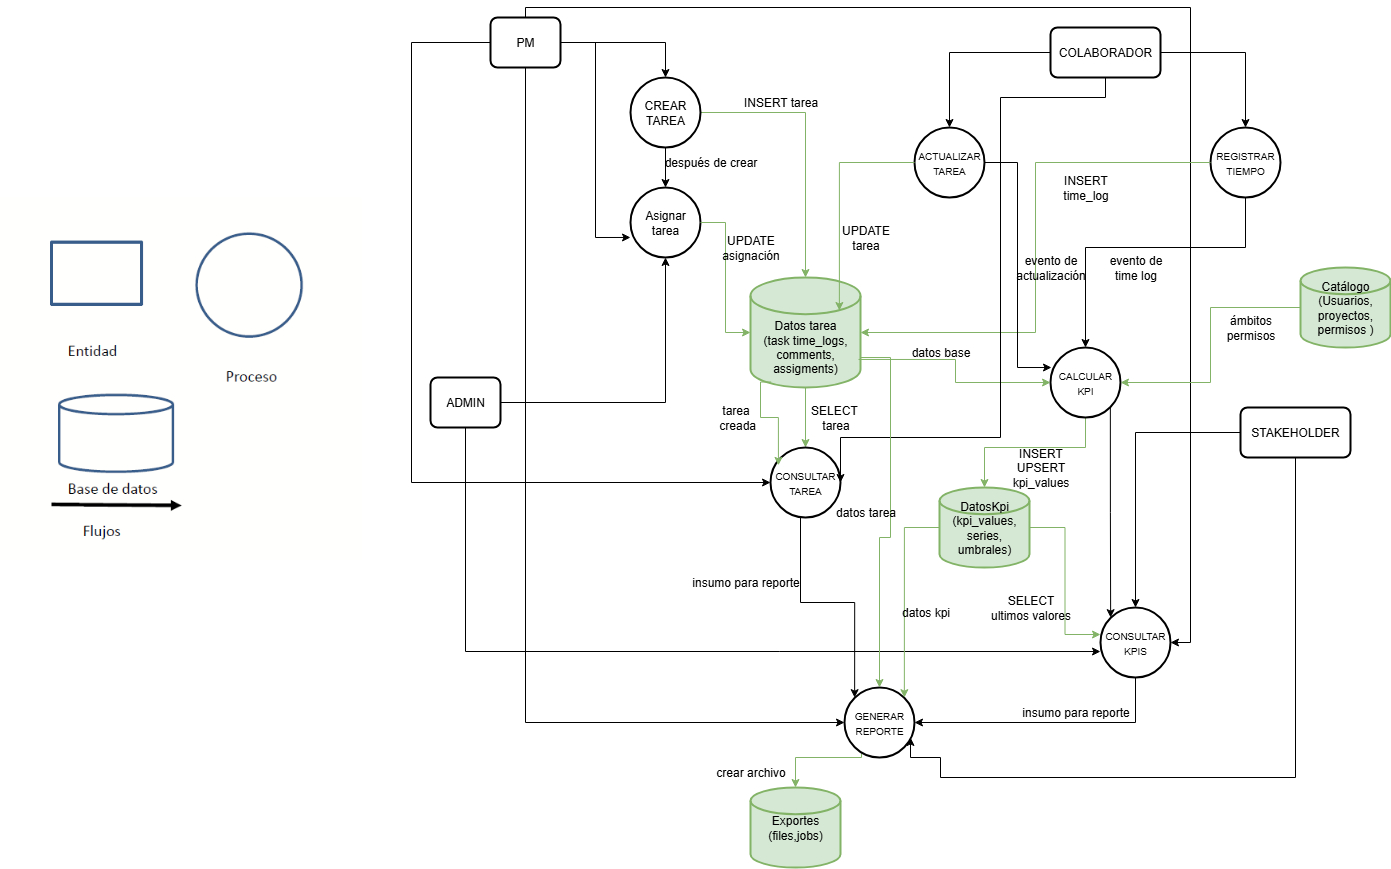

The diagram above was exported from draw.io. Its source (the exported page's mxGraphModel, read from the mxfile embedded in the PNG):
<mxGraphModel dx="2733" dy="993" grid="1" gridSize="10" guides="1" tooltips="1" connect="1" arrows="1" fold="1" page="1" pageScale="1" pageWidth="827" pageHeight="1169" math="0" shadow="0">
  <root>
    <mxCell id="0" />
    <mxCell id="1" parent="0" />
    <mxCell id="sVb7uOd2HptD_cxsca8b-28" style="edgeStyle=orthogonalEdgeStyle;rounded=0;orthogonalLoop=1;jettySize=auto;html=1;fillColor=#d5e8d4;strokeColor=#82b366;" parent="1" source="sVb7uOd2HptD_cxsca8b-1" target="sVb7uOd2HptD_cxsca8b-26" edge="1">
      <mxGeometry relative="1" as="geometry" />
    </mxCell>
    <mxCell id="sVb7uOd2HptD_cxsca8b-1" value="&lt;div&gt;&lt;font class=&quot;default_cursor_land&quot;&gt;&lt;br&gt;&lt;/font&gt;&lt;/div&gt;&lt;font class=&quot;default_cursor_land&quot;&gt;&lt;div&gt;&lt;font class=&quot;default_cursor_land&quot;&gt;&lt;br&gt;&lt;/font&gt;&lt;/div&gt;Datos tarea&lt;br&gt;(task time_logs, comments, assigments)&lt;/font&gt;" style="strokeWidth=2;html=1;shape=mxgraph.flowchart.database;whiteSpace=wrap;fillColor=#d5e8d4;strokeColor=#82b366;" parent="1" vertex="1">
      <mxGeometry x="180" y="320" width="110" height="110" as="geometry" />
    </mxCell>
    <mxCell id="sVb7uOd2HptD_cxsca8b-27" style="edgeStyle=orthogonalEdgeStyle;rounded=0;orthogonalLoop=1;jettySize=auto;html=1;entryX=0;entryY=0.5;entryDx=0;entryDy=0;entryPerimeter=0;" parent="1" source="sVb7uOd2HptD_cxsca8b-2" target="sVb7uOd2HptD_cxsca8b-26" edge="1">
      <mxGeometry relative="1" as="geometry">
        <mxPoint x="180" y="525" as="targetPoint" />
        <Array as="points">
          <mxPoint x="-159" y="85" />
          <mxPoint x="-159" y="525" />
        </Array>
      </mxGeometry>
    </mxCell>
    <mxCell id="sVb7uOd2HptD_cxsca8b-42" style="edgeStyle=orthogonalEdgeStyle;rounded=0;orthogonalLoop=1;jettySize=auto;html=1;" parent="1" source="sVb7uOd2HptD_cxsca8b-2" target="sVb7uOd2HptD_cxsca8b-39" edge="1">
      <mxGeometry relative="1" as="geometry">
        <mxPoint x="-120" y="680" as="targetPoint" />
        <Array as="points">
          <mxPoint x="-45" y="50" />
          <mxPoint x="620" y="50" />
          <mxPoint x="620" y="685" />
        </Array>
      </mxGeometry>
    </mxCell>
    <mxCell id="sVb7uOd2HptD_cxsca8b-2" value="PM" style="rounded=1;whiteSpace=wrap;html=1;absoluteArcSize=1;arcSize=14;strokeWidth=2;" parent="1" vertex="1">
      <mxGeometry x="-80" y="60" width="70" height="50" as="geometry" />
    </mxCell>
    <mxCell id="sVb7uOd2HptD_cxsca8b-24" style="edgeStyle=orthogonalEdgeStyle;rounded=0;orthogonalLoop=1;jettySize=auto;html=1;" parent="1" source="sVb7uOd2HptD_cxsca8b-5" target="sVb7uOd2HptD_cxsca8b-14" edge="1">
      <mxGeometry relative="1" as="geometry" />
    </mxCell>
    <mxCell id="sVb7uOd2HptD_cxsca8b-5" value="COLABORADOR" style="rounded=1;whiteSpace=wrap;html=1;absoluteArcSize=1;arcSize=14;strokeWidth=2;" parent="1" vertex="1">
      <mxGeometry x="480" y="70" width="110" height="50" as="geometry" />
    </mxCell>
    <mxCell id="sVb7uOd2HptD_cxsca8b-6" value="ADMIN" style="rounded=1;whiteSpace=wrap;html=1;absoluteArcSize=1;arcSize=14;strokeWidth=2;" parent="1" vertex="1">
      <mxGeometry x="-140" y="420" width="70" height="50" as="geometry" />
    </mxCell>
    <mxCell id="sVb7uOd2HptD_cxsca8b-10" value="Catálogo (Usuarios, proyectos, permisos )" style="strokeWidth=2;html=1;shape=mxgraph.flowchart.database;whiteSpace=wrap;fillColor=#d5e8d4;strokeColor=#82b366;" parent="1" vertex="1">
      <mxGeometry x="730" y="310" width="90" height="80" as="geometry" />
    </mxCell>
    <mxCell id="sVb7uOd2HptD_cxsca8b-21" style="edgeStyle=orthogonalEdgeStyle;rounded=0;orthogonalLoop=1;jettySize=auto;html=1;fillColor=#d5e8d4;strokeColor=#82b366;" parent="1" source="sVb7uOd2HptD_cxsca8b-11" target="sVb7uOd2HptD_cxsca8b-1" edge="1">
      <mxGeometry relative="1" as="geometry" />
    </mxCell>
    <mxCell id="sVb7uOd2HptD_cxsca8b-11" value="CREAR TAREA" style="strokeWidth=2;html=1;shape=mxgraph.flowchart.start_1;whiteSpace=wrap;" parent="1" vertex="1">
      <mxGeometry x="60" y="120" width="70" height="70" as="geometry" />
    </mxCell>
    <mxCell id="sVb7uOd2HptD_cxsca8b-13" value="Asignar tarea" style="strokeWidth=2;html=1;shape=mxgraph.flowchart.start_1;whiteSpace=wrap;" parent="1" vertex="1">
      <mxGeometry x="60" y="230" width="70" height="70" as="geometry" />
    </mxCell>
    <mxCell id="sVb7uOd2HptD_cxsca8b-14" value="&lt;font style=&quot;font-size: 10px;&quot;&gt;ACTUALIZAR TAREA&lt;/font&gt;" style="strokeWidth=2;html=1;shape=mxgraph.flowchart.start_1;whiteSpace=wrap;" parent="1" vertex="1">
      <mxGeometry x="344" y="170" width="70" height="70" as="geometry" />
    </mxCell>
    <mxCell id="sVb7uOd2HptD_cxsca8b-32" style="edgeStyle=orthogonalEdgeStyle;rounded=0;orthogonalLoop=1;jettySize=auto;html=1;" parent="1" source="sVb7uOd2HptD_cxsca8b-15" target="sVb7uOd2HptD_cxsca8b-30" edge="1">
      <mxGeometry relative="1" as="geometry">
        <Array as="points">
          <mxPoint x="675" y="290" />
          <mxPoint x="515" y="290" />
        </Array>
      </mxGeometry>
    </mxCell>
    <mxCell id="sVb7uOd2HptD_cxsca8b-15" value="&lt;span class=&quot;default_cursor_land&quot; style=&quot;font-size: 10px;&quot;&gt;REGISTRAR TIEMPO&lt;/span&gt;" style="strokeWidth=2;html=1;shape=mxgraph.flowchart.start_1;whiteSpace=wrap;" parent="1" vertex="1">
      <mxGeometry x="640" y="170" width="70" height="70" as="geometry" />
    </mxCell>
    <mxCell id="sVb7uOd2HptD_cxsca8b-18" style="edgeStyle=orthogonalEdgeStyle;rounded=0;orthogonalLoop=1;jettySize=auto;html=1;entryX=0.5;entryY=0;entryDx=0;entryDy=0;entryPerimeter=0;" parent="1" source="sVb7uOd2HptD_cxsca8b-2" target="sVb7uOd2HptD_cxsca8b-11" edge="1">
      <mxGeometry relative="1" as="geometry" />
    </mxCell>
    <mxCell id="sVb7uOd2HptD_cxsca8b-19" style="edgeStyle=orthogonalEdgeStyle;rounded=0;orthogonalLoop=1;jettySize=auto;html=1;entryX=0;entryY=0.714;entryDx=0;entryDy=0;entryPerimeter=0;" parent="1" source="sVb7uOd2HptD_cxsca8b-2" target="sVb7uOd2HptD_cxsca8b-13" edge="1">
      <mxGeometry relative="1" as="geometry" />
    </mxCell>
    <mxCell id="sVb7uOd2HptD_cxsca8b-20" style="edgeStyle=orthogonalEdgeStyle;rounded=0;orthogonalLoop=1;jettySize=auto;html=1;entryX=0.5;entryY=1;entryDx=0;entryDy=0;entryPerimeter=0;" parent="1" source="sVb7uOd2HptD_cxsca8b-6" target="sVb7uOd2HptD_cxsca8b-13" edge="1">
      <mxGeometry relative="1" as="geometry" />
    </mxCell>
    <mxCell id="sVb7uOd2HptD_cxsca8b-22" style="edgeStyle=orthogonalEdgeStyle;rounded=0;orthogonalLoop=1;jettySize=auto;html=1;entryX=0;entryY=0.5;entryDx=0;entryDy=0;entryPerimeter=0;fillColor=#d5e8d4;strokeColor=#82b366;" parent="1" source="sVb7uOd2HptD_cxsca8b-13" target="sVb7uOd2HptD_cxsca8b-1" edge="1">
      <mxGeometry relative="1" as="geometry" />
    </mxCell>
    <mxCell id="sVb7uOd2HptD_cxsca8b-23" style="edgeStyle=orthogonalEdgeStyle;rounded=0;orthogonalLoop=1;jettySize=auto;html=1;entryX=0.808;entryY=0.3;entryDx=0;entryDy=0;entryPerimeter=0;fillColor=#d5e8d4;strokeColor=#82b366;" parent="1" source="sVb7uOd2HptD_cxsca8b-14" target="sVb7uOd2HptD_cxsca8b-1" edge="1">
      <mxGeometry relative="1" as="geometry" />
    </mxCell>
    <mxCell id="sVb7uOd2HptD_cxsca8b-25" style="edgeStyle=orthogonalEdgeStyle;rounded=0;orthogonalLoop=1;jettySize=auto;html=1;entryX=0.5;entryY=0;entryDx=0;entryDy=0;entryPerimeter=0;" parent="1" source="sVb7uOd2HptD_cxsca8b-5" target="sVb7uOd2HptD_cxsca8b-15" edge="1">
      <mxGeometry relative="1" as="geometry" />
    </mxCell>
    <mxCell id="sVb7uOd2HptD_cxsca8b-26" value="&lt;span style=&quot;font-size: 10px;&quot;&gt;CONSULTAR TAREA&lt;/span&gt;" style="strokeWidth=2;html=1;shape=mxgraph.flowchart.start_1;whiteSpace=wrap;" parent="1" vertex="1">
      <mxGeometry x="200" y="490" width="70" height="70" as="geometry" />
    </mxCell>
    <mxCell id="sVb7uOd2HptD_cxsca8b-29" style="edgeStyle=orthogonalEdgeStyle;rounded=0;orthogonalLoop=1;jettySize=auto;html=1;entryX=1;entryY=0.5;entryDx=0;entryDy=0;entryPerimeter=0;fillColor=#d5e8d4;strokeColor=#82b366;" parent="1" source="sVb7uOd2HptD_cxsca8b-15" target="sVb7uOd2HptD_cxsca8b-1" edge="1">
      <mxGeometry relative="1" as="geometry" />
    </mxCell>
    <mxCell id="sVb7uOd2HptD_cxsca8b-38" style="edgeStyle=orthogonalEdgeStyle;rounded=0;orthogonalLoop=1;jettySize=auto;html=1;fillColor=#d5e8d4;strokeColor=#82b366;" parent="1" source="sVb7uOd2HptD_cxsca8b-30" target="sVb7uOd2HptD_cxsca8b-36" edge="1">
      <mxGeometry relative="1" as="geometry">
        <Array as="points">
          <mxPoint x="515" y="490" />
          <mxPoint x="414" y="490" />
        </Array>
      </mxGeometry>
    </mxCell>
    <mxCell id="sVb7uOd2HptD_cxsca8b-30" value="&lt;span style=&quot;font-size: 10px;&quot;&gt;CALCULAR KPI&lt;/span&gt;" style="strokeWidth=2;html=1;shape=mxgraph.flowchart.start_1;whiteSpace=wrap;" parent="1" vertex="1">
      <mxGeometry x="480" y="390" width="70" height="70" as="geometry" />
    </mxCell>
    <mxCell id="sVb7uOd2HptD_cxsca8b-31" style="edgeStyle=orthogonalEdgeStyle;rounded=0;orthogonalLoop=1;jettySize=auto;html=1;entryX=0;entryY=0.5;entryDx=0;entryDy=0;entryPerimeter=0;exitX=0.982;exitY=0.745;exitDx=0;exitDy=0;exitPerimeter=0;fillColor=#d5e8d4;strokeColor=#82b366;" parent="1" source="sVb7uOd2HptD_cxsca8b-1" target="sVb7uOd2HptD_cxsca8b-30" edge="1">
      <mxGeometry relative="1" as="geometry" />
    </mxCell>
    <mxCell id="sVb7uOd2HptD_cxsca8b-33" style="edgeStyle=orthogonalEdgeStyle;rounded=0;orthogonalLoop=1;jettySize=auto;html=1;entryX=0.014;entryY=0.286;entryDx=0;entryDy=0;entryPerimeter=0;" parent="1" source="sVb7uOd2HptD_cxsca8b-14" target="sVb7uOd2HptD_cxsca8b-30" edge="1">
      <mxGeometry relative="1" as="geometry" />
    </mxCell>
    <mxCell id="sVb7uOd2HptD_cxsca8b-34" style="edgeStyle=orthogonalEdgeStyle;rounded=0;orthogonalLoop=1;jettySize=auto;html=1;entryX=1;entryY=0.5;entryDx=0;entryDy=0;entryPerimeter=0;fillColor=#d5e8d4;strokeColor=#82b366;" parent="1" source="sVb7uOd2HptD_cxsca8b-10" target="sVb7uOd2HptD_cxsca8b-30" edge="1">
      <mxGeometry relative="1" as="geometry" />
    </mxCell>
    <mxCell id="sVb7uOd2HptD_cxsca8b-35" style="edgeStyle=orthogonalEdgeStyle;rounded=0;orthogonalLoop=1;jettySize=auto;html=1;entryX=1;entryY=0.5;entryDx=0;entryDy=0;entryPerimeter=0;" parent="1" source="sVb7uOd2HptD_cxsca8b-5" target="sVb7uOd2HptD_cxsca8b-26" edge="1">
      <mxGeometry relative="1" as="geometry">
        <Array as="points">
          <mxPoint x="535" y="140" />
          <mxPoint x="430" y="140" />
          <mxPoint x="430" y="480" />
          <mxPoint x="270" y="480" />
        </Array>
      </mxGeometry>
    </mxCell>
    <mxCell id="sVb7uOd2HptD_cxsca8b-36" value="DatosKpi&lt;br&gt;(kpi_values, series, umbrales)" style="strokeWidth=2;html=1;shape=mxgraph.flowchart.database;whiteSpace=wrap;fillColor=#d5e8d4;strokeColor=#82b366;" parent="1" vertex="1">
      <mxGeometry x="369" y="530" width="90" height="80" as="geometry" />
    </mxCell>
    <mxCell id="sVb7uOd2HptD_cxsca8b-44" style="edgeStyle=orthogonalEdgeStyle;rounded=0;orthogonalLoop=1;jettySize=auto;html=1;" parent="1" source="sVb7uOd2HptD_cxsca8b-37" target="sVb7uOd2HptD_cxsca8b-39" edge="1">
      <mxGeometry relative="1" as="geometry" />
    </mxCell>
    <mxCell id="sVb7uOd2HptD_cxsca8b-37" value="STAKEHOLDER" style="rounded=1;whiteSpace=wrap;html=1;absoluteArcSize=1;arcSize=14;strokeWidth=2;" parent="1" vertex="1">
      <mxGeometry x="670" y="450" width="110" height="50" as="geometry" />
    </mxCell>
    <mxCell id="sVb7uOd2HptD_cxsca8b-39" value="&lt;span style=&quot;font-size: 10px;&quot;&gt;CONSULTAR KPIS&lt;/span&gt;" style="strokeWidth=2;html=1;shape=mxgraph.flowchart.start_1;whiteSpace=wrap;" parent="1" vertex="1">
      <mxGeometry x="530" y="650" width="70" height="70" as="geometry" />
    </mxCell>
    <mxCell id="sVb7uOd2HptD_cxsca8b-40" style="edgeStyle=orthogonalEdgeStyle;rounded=0;orthogonalLoop=1;jettySize=auto;html=1;entryX=0.145;entryY=0.145;entryDx=0;entryDy=0;entryPerimeter=0;exitX=0.855;exitY=0.855;exitDx=0;exitDy=0;exitPerimeter=0;" parent="1" source="sVb7uOd2HptD_cxsca8b-30" target="sVb7uOd2HptD_cxsca8b-39" edge="1">
      <mxGeometry relative="1" as="geometry" />
    </mxCell>
    <mxCell id="sVb7uOd2HptD_cxsca8b-41" style="edgeStyle=orthogonalEdgeStyle;rounded=0;orthogonalLoop=1;jettySize=auto;html=1;entryX=0;entryY=0.629;entryDx=0;entryDy=0;entryPerimeter=0;" parent="1" source="sVb7uOd2HptD_cxsca8b-6" target="sVb7uOd2HptD_cxsca8b-39" edge="1">
      <mxGeometry relative="1" as="geometry">
        <Array as="points">
          <mxPoint x="-105" y="694" />
        </Array>
      </mxGeometry>
    </mxCell>
    <mxCell id="sVb7uOd2HptD_cxsca8b-43" style="edgeStyle=orthogonalEdgeStyle;rounded=0;orthogonalLoop=1;jettySize=auto;html=1;entryX=0;entryY=0.386;entryDx=0;entryDy=0;entryPerimeter=0;fillColor=#d5e8d4;strokeColor=#82b366;" parent="1" source="sVb7uOd2HptD_cxsca8b-36" target="sVb7uOd2HptD_cxsca8b-39" edge="1">
      <mxGeometry relative="1" as="geometry" />
    </mxCell>
    <mxCell id="sVb7uOd2HptD_cxsca8b-47" style="edgeStyle=orthogonalEdgeStyle;rounded=0;orthogonalLoop=1;jettySize=auto;html=1;fillColor=#d5e8d4;strokeColor=#82b366;exitX=0.243;exitY=0.943;exitDx=0;exitDy=0;exitPerimeter=0;" parent="1" source="sVb7uOd2HptD_cxsca8b-45" target="sVb7uOd2HptD_cxsca8b-46" edge="1">
      <mxGeometry relative="1" as="geometry">
        <mxPoint x="200" y="765" as="targetPoint" />
        <Array as="points">
          <mxPoint x="291" y="800" />
          <mxPoint x="225" y="800" />
        </Array>
      </mxGeometry>
    </mxCell>
    <mxCell id="sVb7uOd2HptD_cxsca8b-45" value="&lt;span class=&quot;default_cursor_land&quot; style=&quot;font-size: 10px;&quot;&gt;GENERAR REPORTE&lt;/span&gt;" style="strokeWidth=2;html=1;shape=mxgraph.flowchart.start_1;whiteSpace=wrap;" parent="1" vertex="1">
      <mxGeometry x="274" y="730" width="70" height="70" as="geometry" />
    </mxCell>
    <mxCell id="sVb7uOd2HptD_cxsca8b-46" value="Exportes&lt;div&gt;(files,jobs)&lt;/div&gt;" style="strokeWidth=2;html=1;shape=mxgraph.flowchart.database;whiteSpace=wrap;fillColor=#d5e8d4;strokeColor=#82b366;" parent="1" vertex="1">
      <mxGeometry x="180" y="830" width="90" height="80" as="geometry" />
    </mxCell>
    <mxCell id="sVb7uOd2HptD_cxsca8b-48" style="edgeStyle=orthogonalEdgeStyle;rounded=0;orthogonalLoop=1;jettySize=auto;html=1;entryX=1;entryY=0.5;entryDx=0;entryDy=0;entryPerimeter=0;exitX=0.5;exitY=1;exitDx=0;exitDy=0;exitPerimeter=0;" parent="1" source="sVb7uOd2HptD_cxsca8b-39" target="sVb7uOd2HptD_cxsca8b-45" edge="1">
      <mxGeometry relative="1" as="geometry" />
    </mxCell>
    <mxCell id="sVb7uOd2HptD_cxsca8b-50" style="edgeStyle=orthogonalEdgeStyle;rounded=0;orthogonalLoop=1;jettySize=auto;html=1;entryX=0.855;entryY=0.145;entryDx=0;entryDy=0;entryPerimeter=0;fillColor=#d5e8d4;strokeColor=#82b366;" parent="1" source="sVb7uOd2HptD_cxsca8b-36" target="sVb7uOd2HptD_cxsca8b-45" edge="1">
      <mxGeometry relative="1" as="geometry" />
    </mxCell>
    <mxCell id="sVb7uOd2HptD_cxsca8b-54" style="edgeStyle=orthogonalEdgeStyle;rounded=0;orthogonalLoop=1;jettySize=auto;html=1;entryX=0.145;entryY=0.145;entryDx=0;entryDy=0;entryPerimeter=0;" parent="1" source="sVb7uOd2HptD_cxsca8b-26" target="sVb7uOd2HptD_cxsca8b-45" edge="1">
      <mxGeometry relative="1" as="geometry">
        <Array as="points">
          <mxPoint x="230" y="645" />
          <mxPoint x="284" y="645" />
        </Array>
      </mxGeometry>
    </mxCell>
    <mxCell id="sVb7uOd2HptD_cxsca8b-55" style="edgeStyle=orthogonalEdgeStyle;rounded=0;orthogonalLoop=1;jettySize=auto;html=1;entryX=0.943;entryY=0.714;entryDx=0;entryDy=0;entryPerimeter=0;" parent="1" source="sVb7uOd2HptD_cxsca8b-37" target="sVb7uOd2HptD_cxsca8b-45" edge="1">
      <mxGeometry relative="1" as="geometry">
        <Array as="points">
          <mxPoint x="725" y="820" />
          <mxPoint x="370" y="820" />
          <mxPoint x="370" y="800" />
          <mxPoint x="340" y="800" />
        </Array>
      </mxGeometry>
    </mxCell>
    <mxCell id="sVb7uOd2HptD_cxsca8b-56" style="edgeStyle=orthogonalEdgeStyle;rounded=0;orthogonalLoop=1;jettySize=auto;html=1;entryX=0.5;entryY=0;entryDx=0;entryDy=0;entryPerimeter=0;fillColor=#d5e8d4;strokeColor=#82b366;" parent="1" source="sVb7uOd2HptD_cxsca8b-1" target="sVb7uOd2HptD_cxsca8b-45" edge="1">
      <mxGeometry relative="1" as="geometry">
        <Array as="points">
          <mxPoint x="320" y="400" />
          <mxPoint x="320" y="580" />
          <mxPoint x="309" y="580" />
        </Array>
      </mxGeometry>
    </mxCell>
    <mxCell id="sVb7uOd2HptD_cxsca8b-57" style="edgeStyle=orthogonalEdgeStyle;rounded=0;orthogonalLoop=1;jettySize=auto;html=1;entryX=0;entryY=0.5;entryDx=0;entryDy=0;entryPerimeter=0;" parent="1" source="sVb7uOd2HptD_cxsca8b-2" target="sVb7uOd2HptD_cxsca8b-45" edge="1">
      <mxGeometry relative="1" as="geometry">
        <Array as="points">
          <mxPoint x="-45" y="765" />
        </Array>
      </mxGeometry>
    </mxCell>
    <mxCell id="sVb7uOd2HptD_cxsca8b-58" value="después de crear" style="text;html=1;align=center;verticalAlign=middle;resizable=0;points=[];autosize=1;strokeColor=none;fillColor=none;" parent="1" vertex="1">
      <mxGeometry x="80" y="190" width="120" height="30" as="geometry" />
    </mxCell>
    <mxCell id="sVb7uOd2HptD_cxsca8b-60" style="edgeStyle=orthogonalEdgeStyle;rounded=0;orthogonalLoop=1;jettySize=auto;html=1;entryX=0.5;entryY=0;entryDx=0;entryDy=0;entryPerimeter=0;" parent="1" source="sVb7uOd2HptD_cxsca8b-11" target="sVb7uOd2HptD_cxsca8b-13" edge="1">
      <mxGeometry relative="1" as="geometry" />
    </mxCell>
    <mxCell id="sVb7uOd2HptD_cxsca8b-61" value="INSERT tarea" style="text;html=1;align=center;verticalAlign=middle;resizable=0;points=[];autosize=1;strokeColor=none;fillColor=none;" parent="1" vertex="1">
      <mxGeometry x="160" y="130" width="100" height="30" as="geometry" />
    </mxCell>
    <mxCell id="sVb7uOd2HptD_cxsca8b-62" value="UPDATE&lt;br&gt;asignación" style="text;html=1;align=center;verticalAlign=middle;resizable=0;points=[];autosize=1;strokeColor=none;fillColor=none;" parent="1" vertex="1">
      <mxGeometry x="140" y="270" width="80" height="40" as="geometry" />
    </mxCell>
    <mxCell id="sVb7uOd2HptD_cxsca8b-63" value="UPDATE&lt;br&gt;tarea" style="text;html=1;align=center;verticalAlign=middle;resizable=0;points=[];autosize=1;strokeColor=none;fillColor=none;" parent="1" vertex="1">
      <mxGeometry x="260" y="260" width="70" height="40" as="geometry" />
    </mxCell>
    <mxCell id="sVb7uOd2HptD_cxsca8b-64" value="SELECT&amp;nbsp;&lt;br&gt;tarea" style="text;html=1;align=center;verticalAlign=middle;resizable=0;points=[];autosize=1;strokeColor=none;fillColor=none;" parent="1" vertex="1">
      <mxGeometry x="230" y="440" width="70" height="40" as="geometry" />
    </mxCell>
    <mxCell id="sVb7uOd2HptD_cxsca8b-65" style="edgeStyle=orthogonalEdgeStyle;rounded=0;orthogonalLoop=1;jettySize=auto;html=1;entryX=0.113;entryY=0.255;entryDx=0;entryDy=0;entryPerimeter=0;exitX=0.188;exitY=0.95;exitDx=0;exitDy=0;exitPerimeter=0;fillColor=#d5e8d4;strokeColor=#82b366;" parent="1" source="sVb7uOd2HptD_cxsca8b-1" target="sVb7uOd2HptD_cxsca8b-26" edge="1">
      <mxGeometry relative="1" as="geometry">
        <Array as="points">
          <mxPoint x="190" y="425" />
          <mxPoint x="190" y="460" />
          <mxPoint x="208" y="460" />
        </Array>
      </mxGeometry>
    </mxCell>
    <mxCell id="sVb7uOd2HptD_cxsca8b-66" value="tarea&lt;div&gt;&amp;nbsp;creada&lt;/div&gt;" style="text;html=1;align=center;verticalAlign=middle;resizable=0;points=[];autosize=1;strokeColor=none;fillColor=none;" parent="1" vertex="1">
      <mxGeometry x="135" y="440" width="60" height="40" as="geometry" />
    </mxCell>
    <mxCell id="sVb7uOd2HptD_cxsca8b-67" value="INSERT&lt;br&gt;time_log" style="text;html=1;align=center;verticalAlign=middle;resizable=0;points=[];autosize=1;strokeColor=none;fillColor=none;" parent="1" vertex="1">
      <mxGeometry x="480" y="210" width="70" height="40" as="geometry" />
    </mxCell>
    <mxCell id="sVb7uOd2HptD_cxsca8b-68" value="evento de&lt;br&gt;time log" style="text;html=1;align=center;verticalAlign=middle;resizable=0;points=[];autosize=1;strokeColor=none;fillColor=none;" parent="1" vertex="1">
      <mxGeometry x="525" y="290" width="80" height="40" as="geometry" />
    </mxCell>
    <mxCell id="sVb7uOd2HptD_cxsca8b-69" value="ámbitos&lt;br&gt;permisos" style="text;html=1;align=center;verticalAlign=middle;resizable=0;points=[];autosize=1;strokeColor=none;fillColor=none;" parent="1" vertex="1">
      <mxGeometry x="645" y="350" width="70" height="40" as="geometry" />
    </mxCell>
    <mxCell id="sVb7uOd2HptD_cxsca8b-70" value="evento de&lt;br&gt;actualización" style="text;html=1;align=center;verticalAlign=middle;resizable=0;points=[];autosize=1;strokeColor=none;fillColor=none;" parent="1" vertex="1">
      <mxGeometry x="435" y="290" width="90" height="40" as="geometry" />
    </mxCell>
    <mxCell id="sVb7uOd2HptD_cxsca8b-71" value="datos base" style="text;html=1;align=center;verticalAlign=middle;resizable=0;points=[];autosize=1;strokeColor=none;fillColor=none;" parent="1" vertex="1">
      <mxGeometry x="330" y="380" width="80" height="30" as="geometry" />
    </mxCell>
    <mxCell id="sVb7uOd2HptD_cxsca8b-74" value="INSERT&lt;br&gt;UPSERT&lt;br&gt;kpi_values" style="text;html=1;align=center;verticalAlign=middle;resizable=0;points=[];autosize=1;strokeColor=none;fillColor=none;" parent="1" vertex="1">
      <mxGeometry x="430" y="480" width="80" height="60" as="geometry" />
    </mxCell>
    <mxCell id="sVb7uOd2HptD_cxsca8b-75" value="datos kpi" style="text;html=1;align=center;verticalAlign=middle;resizable=0;points=[];autosize=1;strokeColor=none;fillColor=none;" parent="1" vertex="1">
      <mxGeometry x="320" y="640" width="70" height="30" as="geometry" />
    </mxCell>
    <mxCell id="sVb7uOd2HptD_cxsca8b-76" value="datos tarea" style="text;html=1;align=center;verticalAlign=middle;resizable=0;points=[];autosize=1;strokeColor=none;fillColor=none;" parent="1" vertex="1">
      <mxGeometry x="255" y="540" width="80" height="30" as="geometry" />
    </mxCell>
    <mxCell id="sVb7uOd2HptD_cxsca8b-77" value="insumo para reporte" style="text;html=1;align=center;verticalAlign=middle;resizable=0;points=[];autosize=1;strokeColor=none;fillColor=none;" parent="1" vertex="1">
      <mxGeometry x="440" y="740" width="130" height="30" as="geometry" />
    </mxCell>
    <mxCell id="sVb7uOd2HptD_cxsca8b-78" value="SELECT&lt;br&gt;ultimos valores" style="text;html=1;align=center;verticalAlign=middle;resizable=0;points=[];autosize=1;strokeColor=none;fillColor=none;" parent="1" vertex="1">
      <mxGeometry x="410" y="630" width="100" height="40" as="geometry" />
    </mxCell>
    <mxCell id="sVb7uOd2HptD_cxsca8b-79" value="insumo para reporte" style="text;html=1;align=center;verticalAlign=middle;resizable=0;points=[];autosize=1;strokeColor=none;fillColor=none;" parent="1" vertex="1">
      <mxGeometry x="110" y="610" width="130" height="30" as="geometry" />
    </mxCell>
    <mxCell id="sVb7uOd2HptD_cxsca8b-80" value="crear archivo" style="text;html=1;align=center;verticalAlign=middle;resizable=0;points=[];autosize=1;strokeColor=none;fillColor=none;" parent="1" vertex="1">
      <mxGeometry x="135" y="800" width="90" height="30" as="geometry" />
    </mxCell>
    <mxCell id="n_y6Qxp2IT4lHrKhis6w-1" value="" style="shape=image;verticalLabelPosition=bottom;labelBackgroundColor=default;verticalAlign=top;aspect=fixed;imageAspect=0;image=data:image/png,(base64 omitted: 16332 chars);" vertex="1" parent="1">
      <mxGeometry x="-570" y="240" width="360.9" height="362.5" as="geometry" />
    </mxCell>
  </root>
</mxGraphModel>